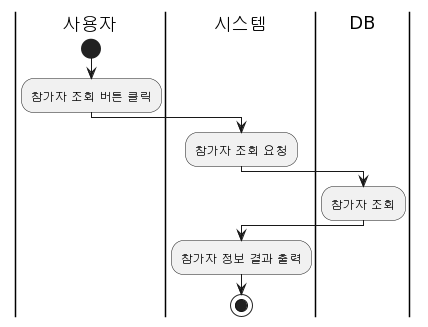

The diagram above was rendered by PlantUML. Its source (embedded in the PNG):
@startuml
|사용자|
start
:참가자 조회 버튼 클릭;

|시스템|
:참가자 조회 요청;

|DB|
:참가자 조회;

|시스템|
:참가자 정보 결과 출력;
stop
@enduml